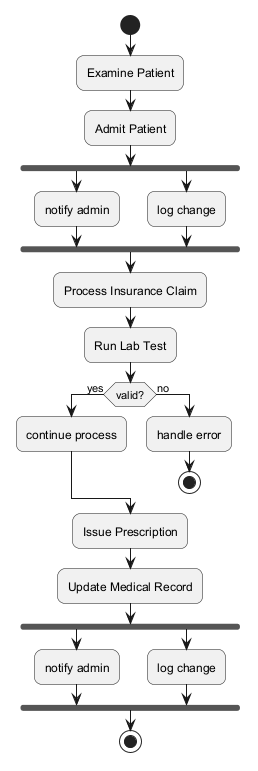

The diagram above was rendered by PlantUML. Its source (embedded in the PNG):
@startuml
skinparam backgroundColor #FFFFFF
skinparam roundCorner 15
start
:Examine Patient;
:Admit Patient;
fork
:notify admin;
fork again
:log change;
end fork
:Process Insurance Claim;
:Run Lab Test;
if (valid?) then (yes)
:continue process;
else (no)
:handle error;
stop
endif
:Issue Prescription;
:Update Medical Record;
fork
:notify admin;
fork again
:log change;
end fork
stop
@enduml